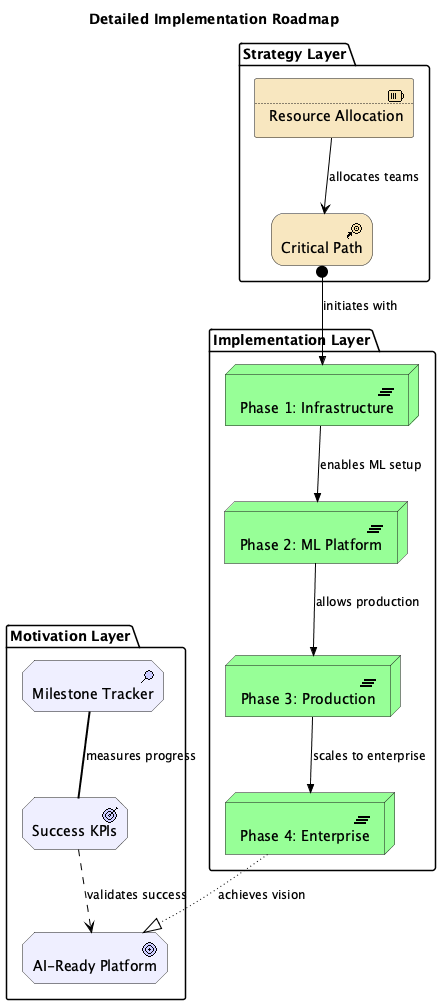

The diagram above was rendered by PlantUML. Its source (embedded in the PNG):
@startuml
!include <archimate/Archimate>

title Detailed Implementation Roadmap

' Description: Shows 4-phase transformation timeline with critical path dependencies, resource allocation, and milestone deliverables


package "Implementation Layer" {
  Implementation_Plateau(phase1_infra, "Phase 1: Infrastructure")
  Implementation_Plateau(phase2_mlplatform, "Phase 2: ML Platform")
  Implementation_Plateau(phase3_production, "Phase 3: Production")
  Implementation_Plateau(phase4_enterprise, "Phase 4: Enterprise")
}

package "Strategy Layer" {
  Strategy_CourseOfAction(critical_path, "Critical Path")
  Strategy_Resource(resource_plan, "Resource Allocation")
}

package "Motivation Layer" {
  Motivation_Assessment(milestone_tracker, "Milestone Tracker")
  Motivation_Goal(transformation_goal, "AI-Ready Platform")
  Motivation_Outcome(kpi_metrics, "Success KPIs")
}


' Relationships
Rel_Assignment(critical_path, phase1_infra, "initiates with")
Rel_Triggering(phase1_infra, phase2_mlplatform, "enables ML setup")
Rel_Triggering(phase2_mlplatform, phase3_production, "allows production")
Rel_Triggering(phase3_production, phase4_enterprise, "scales to enterprise")
Rel_Serving(resource_plan, critical_path, "allocates teams")
Rel_Association(milestone_tracker, kpi_metrics, "measures progress")
Rel_Realization(phase4_enterprise, transformation_goal, "achieves vision")
Rel_Influence(kpi_metrics, transformation_goal, "validates success")

@enduml